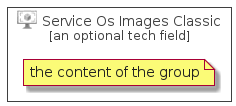

The diagram above was rendered by PlantUML. Its source (embedded in the PNG):
@startuml
' configures the library
!global $INCLUSION_MODE="local"
!global $LIB_BASE_LOCATION="../../.."
' loads the library
!include $LIB_BASE_LOCATION/bootstrap.puml
' loads the azure-v2 bootstrap
include('azure-v2/bootstrap')
' loads the ServiceOsImagesClassic element
include('azure-v2/Item/Compute/ServiceOsImagesClassic')
ServiceOsImagesClassicGroup('service_os_images_classic', 'Service Os Images Classic', 'an optional tech field'){
note as note
the content of the group
end note
}
@enduml